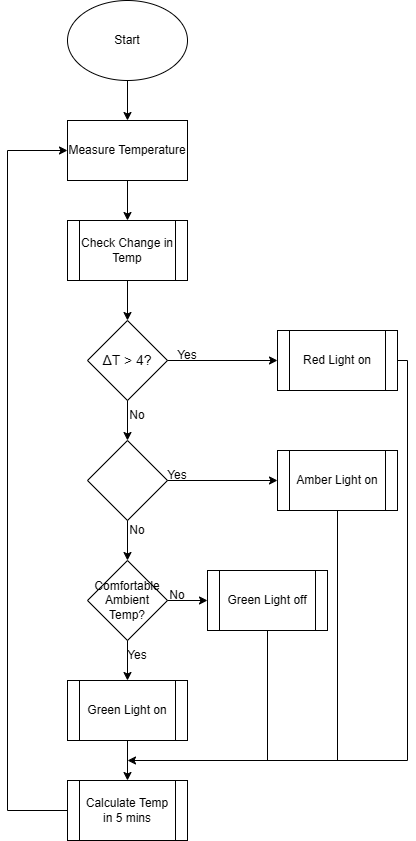

The diagram above was exported from draw.io. Its source (the exported page's mxGraphModel, read from the mxfile embedded in the PNG):
<mxGraphModel dx="422" dy="833" grid="1" gridSize="10" guides="1" tooltips="1" connect="1" arrows="1" fold="1" page="1" pageScale="1" pageWidth="827" pageHeight="1169" math="0" shadow="0">
  <root>
    <mxCell id="WIyWlLk6GJQsqaUBKTNV-0" />
    <mxCell id="WIyWlLk6GJQsqaUBKTNV-1" parent="WIyWlLk6GJQsqaUBKTNV-0" />
    <mxCell id="6ajEpO5PtxPM8B6dXdJI-0" value="Start" style="ellipse;whiteSpace=wrap;html=1;" vertex="1" parent="WIyWlLk6GJQsqaUBKTNV-1">
      <mxGeometry x="180" y="40" width="120" height="80" as="geometry" />
    </mxCell>
    <mxCell id="6ajEpO5PtxPM8B6dXdJI-1" value="Measure Temperature" style="rounded=0;whiteSpace=wrap;html=1;" vertex="1" parent="WIyWlLk6GJQsqaUBKTNV-1">
      <mxGeometry x="180" y="160" width="120" height="60" as="geometry" />
    </mxCell>
    <mxCell id="6ajEpO5PtxPM8B6dXdJI-2" value="Check Change in Temp" style="shape=process;whiteSpace=wrap;html=1;backgroundOutline=1;" vertex="1" parent="WIyWlLk6GJQsqaUBKTNV-1">
      <mxGeometry x="180" y="260" width="120" height="60" as="geometry" />
    </mxCell>
    <mxCell id="6ajEpO5PtxPM8B6dXdJI-3" value="&lt;span&gt;&lt;font style=&quot;color: light-dark(rgb(0, 0, 0), rgb(255, 255, 255));&quot;&gt;&lt;span style=&quot;font-family: &amp;quot;Google Sans&amp;quot;, Arial, sans-serif; font-size: 14px; text-align: start;&quot;&gt;Δ&lt;/span&gt;&lt;span style=&quot;font-family: &amp;quot;Google Sans&amp;quot;, Arial, sans-serif; font-size: 14px; text-align: start;&quot;&gt;T &amp;gt; 4?&lt;/span&gt;&lt;/font&gt;&lt;/span&gt;" style="rhombus;whiteSpace=wrap;html=1;" vertex="1" parent="WIyWlLk6GJQsqaUBKTNV-1">
      <mxGeometry x="200" y="360" width="80" height="80" as="geometry" />
    </mxCell>
    <mxCell id="6ajEpO5PtxPM8B6dXdJI-4" value="&lt;font&gt;&lt;span style=&quot;font-family: &amp;quot;Google Sans&amp;quot;, Arial, sans-serif; font-size: 14px; font-style: normal; font-variant-ligatures: normal; font-variant-caps: normal; font-weight: 400; letter-spacing: normal; orphans: 2; text-align: start; text-indent: 0px; text-transform: none; widows: 2; word-spacing: 0px; -webkit-text-stroke-width: 0px; white-space: normal; text-decoration-thickness: initial; text-decoration-style: initial; text-decoration-color: initial; float: none; display: inline !important;&quot;&gt;&lt;font style=&quot;color: light-dark(rgb(255, 255, 255), rgb(255, 255, 255));&quot;&gt;ΔT &amp;lt; -4?&lt;/font&gt;&lt;/span&gt;&lt;br&gt;&lt;/font&gt;" style="rhombus;whiteSpace=wrap;html=1;" vertex="1" parent="WIyWlLk6GJQsqaUBKTNV-1">
      <mxGeometry x="200" y="480" width="80" height="80" as="geometry" />
    </mxCell>
    <mxCell id="6ajEpO5PtxPM8B6dXdJI-5" value="Calculate Temp in 5 mins" style="shape=process;whiteSpace=wrap;html=1;backgroundOutline=1;" vertex="1" parent="WIyWlLk6GJQsqaUBKTNV-1">
      <mxGeometry x="180" y="820" width="120" height="60" as="geometry" />
    </mxCell>
    <mxCell id="6ajEpO5PtxPM8B6dXdJI-6" value="Amber Light on" style="shape=process;whiteSpace=wrap;html=1;backgroundOutline=1;" vertex="1" parent="WIyWlLk6GJQsqaUBKTNV-1">
      <mxGeometry x="390" y="490" width="120" height="60" as="geometry" />
    </mxCell>
    <mxCell id="6ajEpO5PtxPM8B6dXdJI-7" value="Red Light on" style="shape=process;whiteSpace=wrap;html=1;backgroundOutline=1;" vertex="1" parent="WIyWlLk6GJQsqaUBKTNV-1">
      <mxGeometry x="390" y="370" width="120" height="60" as="geometry" />
    </mxCell>
    <mxCell id="6ajEpO5PtxPM8B6dXdJI-8" value="Green Light on" style="shape=process;whiteSpace=wrap;html=1;backgroundOutline=1;" vertex="1" parent="WIyWlLk6GJQsqaUBKTNV-1">
      <mxGeometry x="180" y="720" width="120" height="60" as="geometry" />
    </mxCell>
    <mxCell id="6ajEpO5PtxPM8B6dXdJI-9" value="" style="endArrow=classic;html=1;rounded=0;entryX=0.5;entryY=0;entryDx=0;entryDy=0;exitX=0.5;exitY=1;exitDx=0;exitDy=0;" edge="1" parent="WIyWlLk6GJQsqaUBKTNV-1" source="6ajEpO5PtxPM8B6dXdJI-0" target="6ajEpO5PtxPM8B6dXdJI-1">
      <mxGeometry width="50" height="50" relative="1" as="geometry">
        <mxPoint x="230" y="500" as="sourcePoint" />
        <mxPoint x="280" y="450" as="targetPoint" />
      </mxGeometry>
    </mxCell>
    <mxCell id="6ajEpO5PtxPM8B6dXdJI-10" value="" style="endArrow=classic;html=1;rounded=0;entryX=0.5;entryY=0;entryDx=0;entryDy=0;exitX=0.5;exitY=1;exitDx=0;exitDy=0;" edge="1" parent="WIyWlLk6GJQsqaUBKTNV-1" source="6ajEpO5PtxPM8B6dXdJI-1" target="6ajEpO5PtxPM8B6dXdJI-2">
      <mxGeometry width="50" height="50" relative="1" as="geometry">
        <mxPoint x="230" y="500" as="sourcePoint" />
        <mxPoint x="280" y="450" as="targetPoint" />
      </mxGeometry>
    </mxCell>
    <mxCell id="6ajEpO5PtxPM8B6dXdJI-11" value="" style="endArrow=classic;html=1;rounded=0;entryX=0.5;entryY=0;entryDx=0;entryDy=0;exitX=0.5;exitY=1;exitDx=0;exitDy=0;" edge="1" parent="WIyWlLk6GJQsqaUBKTNV-1" source="6ajEpO5PtxPM8B6dXdJI-2" target="6ajEpO5PtxPM8B6dXdJI-3">
      <mxGeometry width="50" height="50" relative="1" as="geometry">
        <mxPoint x="230" y="500" as="sourcePoint" />
        <mxPoint x="280" y="450" as="targetPoint" />
      </mxGeometry>
    </mxCell>
    <mxCell id="6ajEpO5PtxPM8B6dXdJI-12" value="" style="endArrow=classic;html=1;rounded=0;entryX=0.5;entryY=0;entryDx=0;entryDy=0;exitX=0.5;exitY=1;exitDx=0;exitDy=0;" edge="1" parent="WIyWlLk6GJQsqaUBKTNV-1" source="6ajEpO5PtxPM8B6dXdJI-3" target="6ajEpO5PtxPM8B6dXdJI-4">
      <mxGeometry width="50" height="50" relative="1" as="geometry">
        <mxPoint x="310" y="520" as="sourcePoint" />
        <mxPoint x="360" y="470" as="targetPoint" />
      </mxGeometry>
    </mxCell>
    <mxCell id="6ajEpO5PtxPM8B6dXdJI-14" value="" style="endArrow=classic;html=1;rounded=0;entryX=0.5;entryY=0;entryDx=0;entryDy=0;exitX=0.5;exitY=1;exitDx=0;exitDy=0;" edge="1" parent="WIyWlLk6GJQsqaUBKTNV-1" source="6ajEpO5PtxPM8B6dXdJI-8" target="6ajEpO5PtxPM8B6dXdJI-5">
      <mxGeometry width="50" height="50" relative="1" as="geometry">
        <mxPoint x="370" y="740" as="sourcePoint" />
        <mxPoint x="420" y="690" as="targetPoint" />
      </mxGeometry>
    </mxCell>
    <mxCell id="6ajEpO5PtxPM8B6dXdJI-15" value="" style="endArrow=classic;html=1;rounded=0;entryX=0;entryY=0.5;entryDx=0;entryDy=0;" edge="1" parent="WIyWlLk6GJQsqaUBKTNV-1" target="6ajEpO5PtxPM8B6dXdJI-7">
      <mxGeometry width="50" height="50" relative="1" as="geometry">
        <mxPoint x="280" y="400" as="sourcePoint" />
        <mxPoint x="330" y="350" as="targetPoint" />
      </mxGeometry>
    </mxCell>
    <mxCell id="6ajEpO5PtxPM8B6dXdJI-16" value="" style="endArrow=classic;html=1;rounded=0;exitX=1;exitY=0.5;exitDx=0;exitDy=0;entryX=0;entryY=0.5;entryDx=0;entryDy=0;" edge="1" parent="WIyWlLk6GJQsqaUBKTNV-1" source="6ajEpO5PtxPM8B6dXdJI-4" target="6ajEpO5PtxPM8B6dXdJI-6">
      <mxGeometry width="50" height="50" relative="1" as="geometry">
        <mxPoint x="310" y="520" as="sourcePoint" />
        <mxPoint x="360" y="470" as="targetPoint" />
      </mxGeometry>
    </mxCell>
    <mxCell id="6ajEpO5PtxPM8B6dXdJI-17" value="" style="endArrow=classic;html=1;rounded=0;" edge="1" parent="WIyWlLk6GJQsqaUBKTNV-1">
      <mxGeometry width="50" height="50" relative="1" as="geometry">
        <mxPoint x="520" y="800" as="sourcePoint" />
        <mxPoint x="240" y="800" as="targetPoint" />
      </mxGeometry>
    </mxCell>
    <mxCell id="6ajEpO5PtxPM8B6dXdJI-18" value="" style="endArrow=none;html=1;rounded=0;exitX=0.5;exitY=1;exitDx=0;exitDy=0;" edge="1" parent="WIyWlLk6GJQsqaUBKTNV-1" source="6ajEpO5PtxPM8B6dXdJI-6">
      <mxGeometry width="50" height="50" relative="1" as="geometry">
        <mxPoint x="310" y="520" as="sourcePoint" />
        <mxPoint x="450" y="800" as="targetPoint" />
        <Array as="points" />
      </mxGeometry>
    </mxCell>
    <mxCell id="6ajEpO5PtxPM8B6dXdJI-19" value="" style="endArrow=none;html=1;rounded=0;" edge="1" parent="WIyWlLk6GJQsqaUBKTNV-1">
      <mxGeometry width="50" height="50" relative="1" as="geometry">
        <mxPoint x="520" y="800" as="sourcePoint" />
        <mxPoint x="520" y="400" as="targetPoint" />
      </mxGeometry>
    </mxCell>
    <mxCell id="6ajEpO5PtxPM8B6dXdJI-20" value="" style="endArrow=none;html=1;rounded=0;exitX=1;exitY=0.5;exitDx=0;exitDy=0;" edge="1" parent="WIyWlLk6GJQsqaUBKTNV-1" source="6ajEpO5PtxPM8B6dXdJI-7">
      <mxGeometry width="50" height="50" relative="1" as="geometry">
        <mxPoint x="310" y="520" as="sourcePoint" />
        <mxPoint x="520" y="400" as="targetPoint" />
      </mxGeometry>
    </mxCell>
    <mxCell id="6ajEpO5PtxPM8B6dXdJI-21" value="" style="endArrow=none;html=1;rounded=0;entryX=0;entryY=0.5;entryDx=0;entryDy=0;" edge="1" parent="WIyWlLk6GJQsqaUBKTNV-1" target="6ajEpO5PtxPM8B6dXdJI-5">
      <mxGeometry width="50" height="50" relative="1" as="geometry">
        <mxPoint x="120" y="850" as="sourcePoint" />
        <mxPoint x="150" y="730" as="targetPoint" />
      </mxGeometry>
    </mxCell>
    <mxCell id="6ajEpO5PtxPM8B6dXdJI-22" value="" style="endArrow=none;html=1;rounded=0;" edge="1" parent="WIyWlLk6GJQsqaUBKTNV-1">
      <mxGeometry width="50" height="50" relative="1" as="geometry">
        <mxPoint x="120" y="190" as="sourcePoint" />
        <mxPoint x="120" y="850" as="targetPoint" />
      </mxGeometry>
    </mxCell>
    <mxCell id="6ajEpO5PtxPM8B6dXdJI-23" value="" style="endArrow=classic;html=1;rounded=0;entryX=0;entryY=0.5;entryDx=0;entryDy=0;" edge="1" parent="WIyWlLk6GJQsqaUBKTNV-1" target="6ajEpO5PtxPM8B6dXdJI-1">
      <mxGeometry width="50" height="50" relative="1" as="geometry">
        <mxPoint x="120" y="190" as="sourcePoint" />
        <mxPoint x="260" y="430" as="targetPoint" />
      </mxGeometry>
    </mxCell>
    <mxCell id="6ajEpO5PtxPM8B6dXdJI-24" value="Comfortable Ambient Temp?" style="rhombus;whiteSpace=wrap;html=1;" vertex="1" parent="WIyWlLk6GJQsqaUBKTNV-1">
      <mxGeometry x="200" y="600" width="80" height="80" as="geometry" />
    </mxCell>
    <mxCell id="6ajEpO5PtxPM8B6dXdJI-25" value="Green Light off" style="shape=process;whiteSpace=wrap;html=1;backgroundOutline=1;" vertex="1" parent="WIyWlLk6GJQsqaUBKTNV-1">
      <mxGeometry x="320" y="610" width="120" height="60" as="geometry" />
    </mxCell>
    <mxCell id="6ajEpO5PtxPM8B6dXdJI-26" value="" style="endArrow=classic;html=1;rounded=0;exitX=1;exitY=0.5;exitDx=0;exitDy=0;entryX=0;entryY=0.5;entryDx=0;entryDy=0;" edge="1" parent="WIyWlLk6GJQsqaUBKTNV-1" source="6ajEpO5PtxPM8B6dXdJI-24" target="6ajEpO5PtxPM8B6dXdJI-25">
      <mxGeometry width="50" height="50" relative="1" as="geometry">
        <mxPoint x="300" y="590" as="sourcePoint" />
        <mxPoint x="350" y="540" as="targetPoint" />
      </mxGeometry>
    </mxCell>
    <mxCell id="6ajEpO5PtxPM8B6dXdJI-27" value="" style="endArrow=classic;html=1;rounded=0;exitX=0.5;exitY=1;exitDx=0;exitDy=0;entryX=0.5;entryY=0;entryDx=0;entryDy=0;" edge="1" parent="WIyWlLk6GJQsqaUBKTNV-1" source="6ajEpO5PtxPM8B6dXdJI-4" target="6ajEpO5PtxPM8B6dXdJI-24">
      <mxGeometry width="50" height="50" relative="1" as="geometry">
        <mxPoint x="300" y="590" as="sourcePoint" />
        <mxPoint x="350" y="540" as="targetPoint" />
      </mxGeometry>
    </mxCell>
    <mxCell id="6ajEpO5PtxPM8B6dXdJI-28" value="" style="endArrow=none;html=1;rounded=0;entryX=0.5;entryY=1;entryDx=0;entryDy=0;" edge="1" parent="WIyWlLk6GJQsqaUBKTNV-1" target="6ajEpO5PtxPM8B6dXdJI-25">
      <mxGeometry width="50" height="50" relative="1" as="geometry">
        <mxPoint x="380" y="800" as="sourcePoint" />
        <mxPoint x="350" y="540" as="targetPoint" />
      </mxGeometry>
    </mxCell>
    <mxCell id="6ajEpO5PtxPM8B6dXdJI-29" value="" style="endArrow=classic;html=1;rounded=0;exitX=0.5;exitY=1;exitDx=0;exitDy=0;entryX=0.5;entryY=0;entryDx=0;entryDy=0;" edge="1" parent="WIyWlLk6GJQsqaUBKTNV-1" source="6ajEpO5PtxPM8B6dXdJI-24" target="6ajEpO5PtxPM8B6dXdJI-8">
      <mxGeometry width="50" height="50" relative="1" as="geometry">
        <mxPoint x="300" y="590" as="sourcePoint" />
        <mxPoint x="350" y="540" as="targetPoint" />
      </mxGeometry>
    </mxCell>
    <mxCell id="6ajEpO5PtxPM8B6dXdJI-30" value="Yes" style="text;html=1;align=center;verticalAlign=middle;whiteSpace=wrap;rounded=0;" vertex="1" parent="WIyWlLk6GJQsqaUBKTNV-1">
      <mxGeometry x="270" y="380" width="60" height="30" as="geometry" />
    </mxCell>
    <mxCell id="6ajEpO5PtxPM8B6dXdJI-31" value="No" style="text;html=1;align=center;verticalAlign=middle;whiteSpace=wrap;rounded=0;" vertex="1" parent="WIyWlLk6GJQsqaUBKTNV-1">
      <mxGeometry x="220" y="440" width="60" height="30" as="geometry" />
    </mxCell>
    <mxCell id="6ajEpO5PtxPM8B6dXdJI-32" value="Yes" style="text;html=1;align=center;verticalAlign=middle;whiteSpace=wrap;rounded=0;" vertex="1" parent="WIyWlLk6GJQsqaUBKTNV-1">
      <mxGeometry x="260" y="500" width="60" height="30" as="geometry" />
    </mxCell>
    <mxCell id="6ajEpO5PtxPM8B6dXdJI-33" value="No" style="text;html=1;align=center;verticalAlign=middle;whiteSpace=wrap;rounded=0;" vertex="1" parent="WIyWlLk6GJQsqaUBKTNV-1">
      <mxGeometry x="220" y="555" width="60" height="30" as="geometry" />
    </mxCell>
    <mxCell id="6ajEpO5PtxPM8B6dXdJI-34" value="No" style="text;html=1;align=center;verticalAlign=middle;whiteSpace=wrap;rounded=0;" vertex="1" parent="WIyWlLk6GJQsqaUBKTNV-1">
      <mxGeometry x="260" y="620" width="60" height="30" as="geometry" />
    </mxCell>
    <mxCell id="6ajEpO5PtxPM8B6dXdJI-35" value="Yes" style="text;html=1;align=center;verticalAlign=middle;whiteSpace=wrap;rounded=0;" vertex="1" parent="WIyWlLk6GJQsqaUBKTNV-1">
      <mxGeometry x="220" y="680" width="60" height="30" as="geometry" />
    </mxCell>
  </root>
</mxGraphModel>